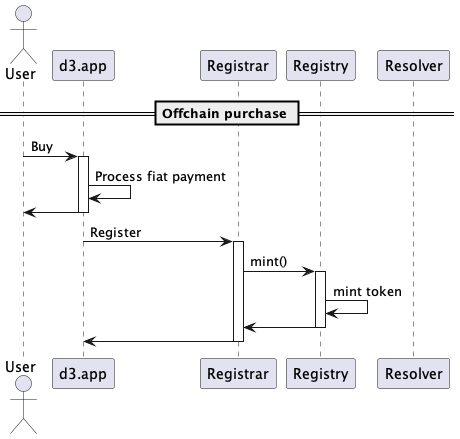

The diagram above was rendered by PlantUML. Its source (embedded in the PNG):
@startuml
'https://plantuml.com/sequence-diagram

'autonumber
actor User
participant "d3.app" as d3
participant "Registrar"
participant "Registry"
participant "Resolver"

== Offchain purchase ==

User -> d3: Buy
activate d3
d3 -> d3: Process fiat payment
d3 -> User
deactivate d3

d3 -> Registrar: Register
activate Registrar
Registrar -> Registry: mint()
activate Registry
Registry -> Registry: mint token
Registry -> Registrar
deactivate Registry
Registrar -> d3
deactivate Registrar
deactivate d3

@enduml